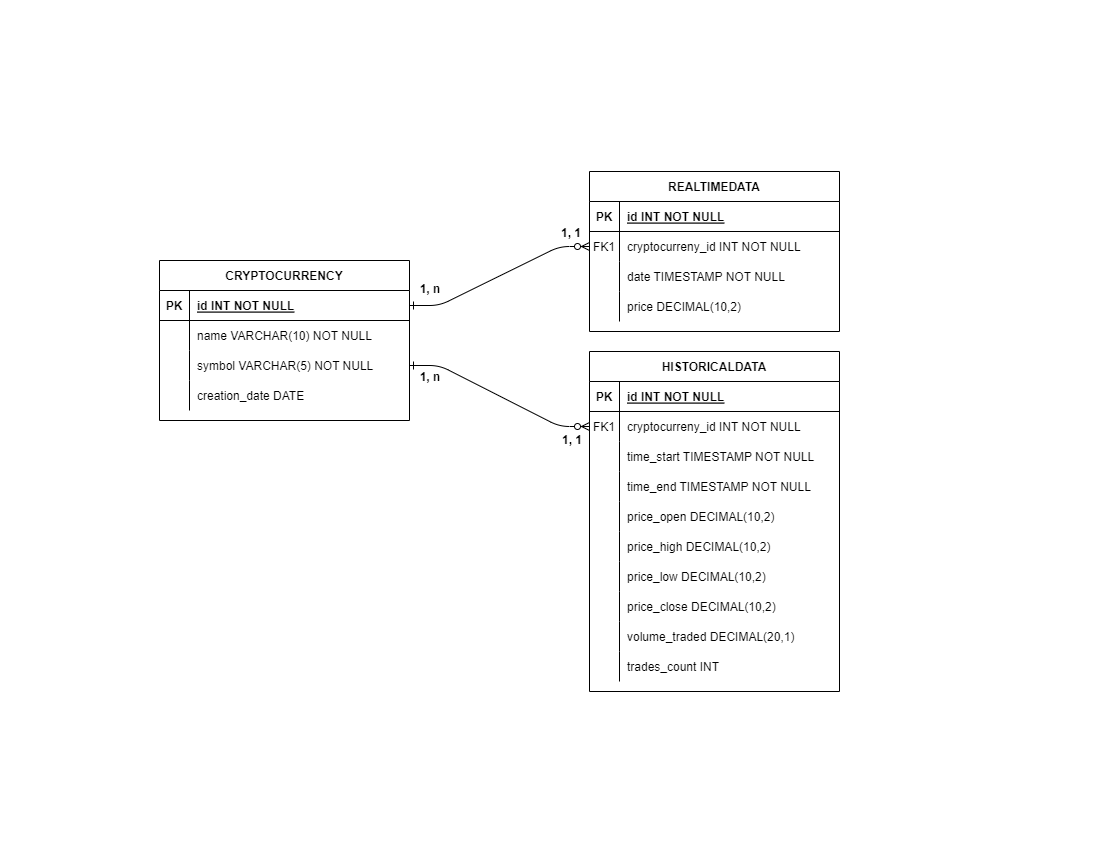

The diagram above was exported from draw.io. Its source (the exported page's mxGraphModel, read from the mxfile embedded in the PNG):
<mxGraphModel dx="1379" dy="908" grid="1" gridSize="10" guides="1" tooltips="1" connect="1" arrows="1" fold="1" page="1" pageScale="1" pageWidth="1100" pageHeight="850" math="0" shadow="0" extFonts="Permanent Marker^https://fonts.googleapis.com/css?family=Permanent+Marker">
  <root>
    <mxCell id="0" />
    <mxCell id="1" parent="0" />
    <mxCell id="C-vyLk0tnHw3VtMMgP7b-1" value="" style="edgeStyle=entityRelationEdgeStyle;endArrow=ERzeroToMany;startArrow=ERone;endFill=1;startFill=0;" parent="1" source="C-vyLk0tnHw3VtMMgP7b-24" target="C-vyLk0tnHw3VtMMgP7b-6" edge="1">
      <mxGeometry width="100" height="100" relative="1" as="geometry">
        <mxPoint x="449" y="720" as="sourcePoint" />
        <mxPoint x="549" y="620" as="targetPoint" />
      </mxGeometry>
    </mxCell>
    <mxCell id="C-vyLk0tnHw3VtMMgP7b-12" value="" style="edgeStyle=entityRelationEdgeStyle;endArrow=ERzeroToMany;startArrow=ERone;endFill=1;startFill=0;" parent="1" source="eD_NTWNF0dymGGQjaPaW-23" target="C-vyLk0tnHw3VtMMgP7b-17" edge="1">
      <mxGeometry width="100" height="100" relative="1" as="geometry">
        <mxPoint x="859" y="130" as="sourcePoint" />
        <mxPoint x="569" y="205" as="targetPoint" />
      </mxGeometry>
    </mxCell>
    <mxCell id="C-vyLk0tnHw3VtMMgP7b-2" value="REALTIMEDATA" style="shape=table;startSize=30;container=1;collapsible=1;childLayout=tableLayout;fixedRows=1;rowLines=0;fontStyle=1;align=center;resizeLast=1;" parent="1" vertex="1">
      <mxGeometry x="589" y="171" width="250" height="160" as="geometry" />
    </mxCell>
    <mxCell id="C-vyLk0tnHw3VtMMgP7b-3" value="" style="shape=partialRectangle;collapsible=0;dropTarget=0;pointerEvents=0;fillColor=none;points=[[0,0.5],[1,0.5]];portConstraint=eastwest;top=0;left=0;right=0;bottom=1;" parent="C-vyLk0tnHw3VtMMgP7b-2" vertex="1">
      <mxGeometry y="30" width="250" height="30" as="geometry" />
    </mxCell>
    <mxCell id="C-vyLk0tnHw3VtMMgP7b-4" value="PK" style="shape=partialRectangle;overflow=hidden;connectable=0;fillColor=none;top=0;left=0;bottom=0;right=0;fontStyle=1;" parent="C-vyLk0tnHw3VtMMgP7b-3" vertex="1">
      <mxGeometry width="30" height="30" as="geometry">
        <mxRectangle width="30" height="30" as="alternateBounds" />
      </mxGeometry>
    </mxCell>
    <mxCell id="C-vyLk0tnHw3VtMMgP7b-5" value="id INT NOT NULL " style="shape=partialRectangle;overflow=hidden;connectable=0;fillColor=none;top=0;left=0;bottom=0;right=0;align=left;spacingLeft=6;fontStyle=5;" parent="C-vyLk0tnHw3VtMMgP7b-3" vertex="1">
      <mxGeometry x="30" width="220" height="30" as="geometry">
        <mxRectangle width="220" height="30" as="alternateBounds" />
      </mxGeometry>
    </mxCell>
    <mxCell id="C-vyLk0tnHw3VtMMgP7b-6" value="" style="shape=partialRectangle;collapsible=0;dropTarget=0;pointerEvents=0;fillColor=none;points=[[0,0.5],[1,0.5]];portConstraint=eastwest;top=0;left=0;right=0;bottom=0;" parent="C-vyLk0tnHw3VtMMgP7b-2" vertex="1">
      <mxGeometry y="60" width="250" height="30" as="geometry" />
    </mxCell>
    <mxCell id="C-vyLk0tnHw3VtMMgP7b-7" value="FK1" style="shape=partialRectangle;overflow=hidden;connectable=0;fillColor=none;top=0;left=0;bottom=0;right=0;" parent="C-vyLk0tnHw3VtMMgP7b-6" vertex="1">
      <mxGeometry width="30" height="30" as="geometry">
        <mxRectangle width="30" height="30" as="alternateBounds" />
      </mxGeometry>
    </mxCell>
    <mxCell id="C-vyLk0tnHw3VtMMgP7b-8" value="cryptocurreny_id INT NOT NULL" style="shape=partialRectangle;overflow=hidden;connectable=0;fillColor=none;top=0;left=0;bottom=0;right=0;align=left;spacingLeft=6;" parent="C-vyLk0tnHw3VtMMgP7b-6" vertex="1">
      <mxGeometry x="30" width="220" height="30" as="geometry">
        <mxRectangle width="220" height="30" as="alternateBounds" />
      </mxGeometry>
    </mxCell>
    <mxCell id="C-vyLk0tnHw3VtMMgP7b-9" value="" style="shape=partialRectangle;collapsible=0;dropTarget=0;pointerEvents=0;fillColor=none;points=[[0,0.5],[1,0.5]];portConstraint=eastwest;top=0;left=0;right=0;bottom=0;" parent="C-vyLk0tnHw3VtMMgP7b-2" vertex="1">
      <mxGeometry y="90" width="250" height="30" as="geometry" />
    </mxCell>
    <mxCell id="C-vyLk0tnHw3VtMMgP7b-10" value="" style="shape=partialRectangle;overflow=hidden;connectable=0;fillColor=none;top=0;left=0;bottom=0;right=0;" parent="C-vyLk0tnHw3VtMMgP7b-9" vertex="1">
      <mxGeometry width="30" height="30" as="geometry">
        <mxRectangle width="30" height="30" as="alternateBounds" />
      </mxGeometry>
    </mxCell>
    <mxCell id="C-vyLk0tnHw3VtMMgP7b-11" value="date TIMESTAMP NOT NULL" style="shape=partialRectangle;overflow=hidden;connectable=0;fillColor=none;top=0;left=0;bottom=0;right=0;align=left;spacingLeft=6;" parent="C-vyLk0tnHw3VtMMgP7b-9" vertex="1">
      <mxGeometry x="30" width="220" height="30" as="geometry">
        <mxRectangle width="220" height="30" as="alternateBounds" />
      </mxGeometry>
    </mxCell>
    <mxCell id="eD_NTWNF0dymGGQjaPaW-26" style="shape=partialRectangle;collapsible=0;dropTarget=0;pointerEvents=0;fillColor=none;points=[[0,0.5],[1,0.5]];portConstraint=eastwest;top=0;left=0;right=0;bottom=0;" parent="C-vyLk0tnHw3VtMMgP7b-2" vertex="1">
      <mxGeometry y="120" width="250" height="30" as="geometry" />
    </mxCell>
    <mxCell id="eD_NTWNF0dymGGQjaPaW-27" style="shape=partialRectangle;overflow=hidden;connectable=0;fillColor=none;top=0;left=0;bottom=0;right=0;" parent="eD_NTWNF0dymGGQjaPaW-26" vertex="1">
      <mxGeometry width="30" height="30" as="geometry">
        <mxRectangle width="30" height="30" as="alternateBounds" />
      </mxGeometry>
    </mxCell>
    <mxCell id="eD_NTWNF0dymGGQjaPaW-28" value="price DECIMAL(10,2)" style="shape=partialRectangle;overflow=hidden;connectable=0;fillColor=none;top=0;left=0;bottom=0;right=0;align=left;spacingLeft=6;" parent="eD_NTWNF0dymGGQjaPaW-26" vertex="1">
      <mxGeometry x="30" width="220" height="30" as="geometry">
        <mxRectangle width="220" height="30" as="alternateBounds" />
      </mxGeometry>
    </mxCell>
    <mxCell id="C-vyLk0tnHw3VtMMgP7b-13" value="HISTORICALDATA" style="shape=table;startSize=30;container=1;collapsible=1;childLayout=tableLayout;fixedRows=1;rowLines=0;fontStyle=1;align=center;resizeLast=1;" parent="1" vertex="1">
      <mxGeometry x="589" y="351" width="250" height="340" as="geometry" />
    </mxCell>
    <mxCell id="C-vyLk0tnHw3VtMMgP7b-14" value="" style="shape=partialRectangle;collapsible=0;dropTarget=0;pointerEvents=0;fillColor=none;points=[[0,0.5],[1,0.5]];portConstraint=eastwest;top=0;left=0;right=0;bottom=1;" parent="C-vyLk0tnHw3VtMMgP7b-13" vertex="1">
      <mxGeometry y="30" width="250" height="30" as="geometry" />
    </mxCell>
    <mxCell id="C-vyLk0tnHw3VtMMgP7b-15" value="PK" style="shape=partialRectangle;overflow=hidden;connectable=0;fillColor=none;top=0;left=0;bottom=0;right=0;fontStyle=1;" parent="C-vyLk0tnHw3VtMMgP7b-14" vertex="1">
      <mxGeometry width="30" height="30" as="geometry">
        <mxRectangle width="30" height="30" as="alternateBounds" />
      </mxGeometry>
    </mxCell>
    <mxCell id="C-vyLk0tnHw3VtMMgP7b-16" value="id INT NOT NULL " style="shape=partialRectangle;overflow=hidden;connectable=0;fillColor=none;top=0;left=0;bottom=0;right=0;align=left;spacingLeft=6;fontStyle=5;" parent="C-vyLk0tnHw3VtMMgP7b-14" vertex="1">
      <mxGeometry x="30" width="220" height="30" as="geometry">
        <mxRectangle width="220" height="30" as="alternateBounds" />
      </mxGeometry>
    </mxCell>
    <mxCell id="C-vyLk0tnHw3VtMMgP7b-17" value="" style="shape=partialRectangle;collapsible=0;dropTarget=0;pointerEvents=0;fillColor=none;points=[[0,0.5],[1,0.5]];portConstraint=eastwest;top=0;left=0;right=0;bottom=0;" parent="C-vyLk0tnHw3VtMMgP7b-13" vertex="1">
      <mxGeometry y="60" width="250" height="30" as="geometry" />
    </mxCell>
    <mxCell id="C-vyLk0tnHw3VtMMgP7b-18" value="FK1" style="shape=partialRectangle;overflow=hidden;connectable=0;fillColor=none;top=0;left=0;bottom=0;right=0;" parent="C-vyLk0tnHw3VtMMgP7b-17" vertex="1">
      <mxGeometry width="30" height="30" as="geometry">
        <mxRectangle width="30" height="30" as="alternateBounds" />
      </mxGeometry>
    </mxCell>
    <mxCell id="C-vyLk0tnHw3VtMMgP7b-19" value="cryptocurreny_id INT NOT NULL" style="shape=partialRectangle;overflow=hidden;connectable=0;fillColor=none;top=0;left=0;bottom=0;right=0;align=left;spacingLeft=6;" parent="C-vyLk0tnHw3VtMMgP7b-17" vertex="1">
      <mxGeometry x="30" width="220" height="30" as="geometry">
        <mxRectangle width="220" height="30" as="alternateBounds" />
      </mxGeometry>
    </mxCell>
    <mxCell id="C-vyLk0tnHw3VtMMgP7b-20" value="" style="shape=partialRectangle;collapsible=0;dropTarget=0;pointerEvents=0;fillColor=none;points=[[0,0.5],[1,0.5]];portConstraint=eastwest;top=0;left=0;right=0;bottom=0;" parent="C-vyLk0tnHw3VtMMgP7b-13" vertex="1">
      <mxGeometry y="90" width="250" height="30" as="geometry" />
    </mxCell>
    <mxCell id="C-vyLk0tnHw3VtMMgP7b-21" value="" style="shape=partialRectangle;overflow=hidden;connectable=0;fillColor=none;top=0;left=0;bottom=0;right=0;" parent="C-vyLk0tnHw3VtMMgP7b-20" vertex="1">
      <mxGeometry width="30" height="30" as="geometry">
        <mxRectangle width="30" height="30" as="alternateBounds" />
      </mxGeometry>
    </mxCell>
    <mxCell id="C-vyLk0tnHw3VtMMgP7b-22" value="time_start TIMESTAMP NOT NULL" style="shape=partialRectangle;overflow=hidden;connectable=0;fillColor=none;top=0;left=0;bottom=0;right=0;align=left;spacingLeft=6;" parent="C-vyLk0tnHw3VtMMgP7b-20" vertex="1">
      <mxGeometry x="30" width="220" height="30" as="geometry">
        <mxRectangle width="220" height="30" as="alternateBounds" />
      </mxGeometry>
    </mxCell>
    <mxCell id="eD_NTWNF0dymGGQjaPaW-35" style="shape=partialRectangle;collapsible=0;dropTarget=0;pointerEvents=0;fillColor=none;points=[[0,0.5],[1,0.5]];portConstraint=eastwest;top=0;left=0;right=0;bottom=0;" parent="C-vyLk0tnHw3VtMMgP7b-13" vertex="1">
      <mxGeometry y="120" width="250" height="30" as="geometry" />
    </mxCell>
    <mxCell id="eD_NTWNF0dymGGQjaPaW-36" style="shape=partialRectangle;overflow=hidden;connectable=0;fillColor=none;top=0;left=0;bottom=0;right=0;" parent="eD_NTWNF0dymGGQjaPaW-35" vertex="1">
      <mxGeometry width="30" height="30" as="geometry">
        <mxRectangle width="30" height="30" as="alternateBounds" />
      </mxGeometry>
    </mxCell>
    <mxCell id="eD_NTWNF0dymGGQjaPaW-37" value="time_end TIMESTAMP NOT NULL" style="shape=partialRectangle;overflow=hidden;connectable=0;fillColor=none;top=0;left=0;bottom=0;right=0;align=left;spacingLeft=6;" parent="eD_NTWNF0dymGGQjaPaW-35" vertex="1">
      <mxGeometry x="30" width="220" height="30" as="geometry">
        <mxRectangle width="220" height="30" as="alternateBounds" />
      </mxGeometry>
    </mxCell>
    <mxCell id="eD_NTWNF0dymGGQjaPaW-41" style="shape=partialRectangle;collapsible=0;dropTarget=0;pointerEvents=0;fillColor=none;points=[[0,0.5],[1,0.5]];portConstraint=eastwest;top=0;left=0;right=0;bottom=0;" parent="C-vyLk0tnHw3VtMMgP7b-13" vertex="1">
      <mxGeometry y="150" width="250" height="30" as="geometry" />
    </mxCell>
    <mxCell id="eD_NTWNF0dymGGQjaPaW-42" style="shape=partialRectangle;overflow=hidden;connectable=0;fillColor=none;top=0;left=0;bottom=0;right=0;" parent="eD_NTWNF0dymGGQjaPaW-41" vertex="1">
      <mxGeometry width="30" height="30" as="geometry">
        <mxRectangle width="30" height="30" as="alternateBounds" />
      </mxGeometry>
    </mxCell>
    <mxCell id="eD_NTWNF0dymGGQjaPaW-43" value="price_open DECIMAL(10,2)" style="shape=partialRectangle;overflow=hidden;connectable=0;fillColor=none;top=0;left=0;bottom=0;right=0;align=left;spacingLeft=6;" parent="eD_NTWNF0dymGGQjaPaW-41" vertex="1">
      <mxGeometry x="30" width="220" height="30" as="geometry">
        <mxRectangle width="220" height="30" as="alternateBounds" />
      </mxGeometry>
    </mxCell>
    <mxCell id="eD_NTWNF0dymGGQjaPaW-38" style="shape=partialRectangle;collapsible=0;dropTarget=0;pointerEvents=0;fillColor=none;points=[[0,0.5],[1,0.5]];portConstraint=eastwest;top=0;left=0;right=0;bottom=0;" parent="C-vyLk0tnHw3VtMMgP7b-13" vertex="1">
      <mxGeometry y="180" width="250" height="30" as="geometry" />
    </mxCell>
    <mxCell id="eD_NTWNF0dymGGQjaPaW-39" style="shape=partialRectangle;overflow=hidden;connectable=0;fillColor=none;top=0;left=0;bottom=0;right=0;" parent="eD_NTWNF0dymGGQjaPaW-38" vertex="1">
      <mxGeometry width="30" height="30" as="geometry">
        <mxRectangle width="30" height="30" as="alternateBounds" />
      </mxGeometry>
    </mxCell>
    <mxCell id="eD_NTWNF0dymGGQjaPaW-40" value="price_high DECIMAL(10,2)" style="shape=partialRectangle;overflow=hidden;connectable=0;fillColor=none;top=0;left=0;bottom=0;right=0;align=left;spacingLeft=6;" parent="eD_NTWNF0dymGGQjaPaW-38" vertex="1">
      <mxGeometry x="30" width="220" height="30" as="geometry">
        <mxRectangle width="220" height="30" as="alternateBounds" />
      </mxGeometry>
    </mxCell>
    <mxCell id="eD_NTWNF0dymGGQjaPaW-32" style="shape=partialRectangle;collapsible=0;dropTarget=0;pointerEvents=0;fillColor=none;points=[[0,0.5],[1,0.5]];portConstraint=eastwest;top=0;left=0;right=0;bottom=0;" parent="C-vyLk0tnHw3VtMMgP7b-13" vertex="1">
      <mxGeometry y="210" width="250" height="30" as="geometry" />
    </mxCell>
    <mxCell id="eD_NTWNF0dymGGQjaPaW-33" style="shape=partialRectangle;overflow=hidden;connectable=0;fillColor=none;top=0;left=0;bottom=0;right=0;" parent="eD_NTWNF0dymGGQjaPaW-32" vertex="1">
      <mxGeometry width="30" height="30" as="geometry">
        <mxRectangle width="30" height="30" as="alternateBounds" />
      </mxGeometry>
    </mxCell>
    <mxCell id="eD_NTWNF0dymGGQjaPaW-34" value="price_low DECIMAL(10,2)" style="shape=partialRectangle;overflow=hidden;connectable=0;fillColor=none;top=0;left=0;bottom=0;right=0;align=left;spacingLeft=6;" parent="eD_NTWNF0dymGGQjaPaW-32" vertex="1">
      <mxGeometry x="30" width="220" height="30" as="geometry">
        <mxRectangle width="220" height="30" as="alternateBounds" />
      </mxGeometry>
    </mxCell>
    <mxCell id="eD_NTWNF0dymGGQjaPaW-47" style="shape=partialRectangle;collapsible=0;dropTarget=0;pointerEvents=0;fillColor=none;points=[[0,0.5],[1,0.5]];portConstraint=eastwest;top=0;left=0;right=0;bottom=0;" parent="C-vyLk0tnHw3VtMMgP7b-13" vertex="1">
      <mxGeometry y="240" width="250" height="30" as="geometry" />
    </mxCell>
    <mxCell id="eD_NTWNF0dymGGQjaPaW-48" style="shape=partialRectangle;overflow=hidden;connectable=0;fillColor=none;top=0;left=0;bottom=0;right=0;" parent="eD_NTWNF0dymGGQjaPaW-47" vertex="1">
      <mxGeometry width="30" height="30" as="geometry">
        <mxRectangle width="30" height="30" as="alternateBounds" />
      </mxGeometry>
    </mxCell>
    <mxCell id="eD_NTWNF0dymGGQjaPaW-49" value="price_close DECIMAL(10,2)" style="shape=partialRectangle;overflow=hidden;connectable=0;fillColor=none;top=0;left=0;bottom=0;right=0;align=left;spacingLeft=6;" parent="eD_NTWNF0dymGGQjaPaW-47" vertex="1">
      <mxGeometry x="30" width="220" height="30" as="geometry">
        <mxRectangle width="220" height="30" as="alternateBounds" />
      </mxGeometry>
    </mxCell>
    <mxCell id="eD_NTWNF0dymGGQjaPaW-44" style="shape=partialRectangle;collapsible=0;dropTarget=0;pointerEvents=0;fillColor=none;points=[[0,0.5],[1,0.5]];portConstraint=eastwest;top=0;left=0;right=0;bottom=0;" parent="C-vyLk0tnHw3VtMMgP7b-13" vertex="1">
      <mxGeometry y="270" width="250" height="30" as="geometry" />
    </mxCell>
    <mxCell id="eD_NTWNF0dymGGQjaPaW-45" style="shape=partialRectangle;overflow=hidden;connectable=0;fillColor=none;top=0;left=0;bottom=0;right=0;" parent="eD_NTWNF0dymGGQjaPaW-44" vertex="1">
      <mxGeometry width="30" height="30" as="geometry">
        <mxRectangle width="30" height="30" as="alternateBounds" />
      </mxGeometry>
    </mxCell>
    <mxCell id="eD_NTWNF0dymGGQjaPaW-46" value="volume_traded DECIMAL(20,1)" style="shape=partialRectangle;overflow=hidden;connectable=0;fillColor=none;top=0;left=0;bottom=0;right=0;align=left;spacingLeft=6;" parent="eD_NTWNF0dymGGQjaPaW-44" vertex="1">
      <mxGeometry x="30" width="220" height="30" as="geometry">
        <mxRectangle width="220" height="30" as="alternateBounds" />
      </mxGeometry>
    </mxCell>
    <mxCell id="eD_NTWNF0dymGGQjaPaW-29" style="shape=partialRectangle;collapsible=0;dropTarget=0;pointerEvents=0;fillColor=none;points=[[0,0.5],[1,0.5]];portConstraint=eastwest;top=0;left=0;right=0;bottom=0;" parent="C-vyLk0tnHw3VtMMgP7b-13" vertex="1">
      <mxGeometry y="300" width="250" height="30" as="geometry" />
    </mxCell>
    <mxCell id="eD_NTWNF0dymGGQjaPaW-30" style="shape=partialRectangle;overflow=hidden;connectable=0;fillColor=none;top=0;left=0;bottom=0;right=0;" parent="eD_NTWNF0dymGGQjaPaW-29" vertex="1">
      <mxGeometry width="30" height="30" as="geometry">
        <mxRectangle width="30" height="30" as="alternateBounds" />
      </mxGeometry>
    </mxCell>
    <mxCell id="eD_NTWNF0dymGGQjaPaW-31" value="trades_count INT" style="shape=partialRectangle;overflow=hidden;connectable=0;fillColor=none;top=0;left=0;bottom=0;right=0;align=left;spacingLeft=6;" parent="eD_NTWNF0dymGGQjaPaW-29" vertex="1">
      <mxGeometry x="30" width="220" height="30" as="geometry">
        <mxRectangle width="220" height="30" as="alternateBounds" />
      </mxGeometry>
    </mxCell>
    <mxCell id="C-vyLk0tnHw3VtMMgP7b-23" value="CRYPTOCURRENCY" style="shape=table;startSize=30;container=1;collapsible=1;childLayout=tableLayout;fixedRows=1;rowLines=0;fontStyle=1;align=center;resizeLast=1;" parent="1" vertex="1">
      <mxGeometry x="159" y="260" width="250" height="160" as="geometry" />
    </mxCell>
    <mxCell id="C-vyLk0tnHw3VtMMgP7b-24" value="" style="shape=partialRectangle;collapsible=0;dropTarget=0;pointerEvents=0;fillColor=none;points=[[0,0.5],[1,0.5]];portConstraint=eastwest;top=0;left=0;right=0;bottom=1;" parent="C-vyLk0tnHw3VtMMgP7b-23" vertex="1">
      <mxGeometry y="30" width="250" height="30" as="geometry" />
    </mxCell>
    <mxCell id="C-vyLk0tnHw3VtMMgP7b-25" value="PK" style="shape=partialRectangle;overflow=hidden;connectable=0;fillColor=none;top=0;left=0;bottom=0;right=0;fontStyle=1;" parent="C-vyLk0tnHw3VtMMgP7b-24" vertex="1">
      <mxGeometry width="30" height="30" as="geometry">
        <mxRectangle width="30" height="30" as="alternateBounds" />
      </mxGeometry>
    </mxCell>
    <mxCell id="C-vyLk0tnHw3VtMMgP7b-26" value="id INT NOT NULL " style="shape=partialRectangle;overflow=hidden;connectable=0;fillColor=none;top=0;left=0;bottom=0;right=0;align=left;spacingLeft=6;fontStyle=5;" parent="C-vyLk0tnHw3VtMMgP7b-24" vertex="1">
      <mxGeometry x="30" width="220" height="30" as="geometry">
        <mxRectangle width="220" height="30" as="alternateBounds" />
      </mxGeometry>
    </mxCell>
    <mxCell id="C-vyLk0tnHw3VtMMgP7b-27" value="" style="shape=partialRectangle;collapsible=0;dropTarget=0;pointerEvents=0;fillColor=none;points=[[0,0.5],[1,0.5]];portConstraint=eastwest;top=0;left=0;right=0;bottom=0;" parent="C-vyLk0tnHw3VtMMgP7b-23" vertex="1">
      <mxGeometry y="60" width="250" height="30" as="geometry" />
    </mxCell>
    <mxCell id="C-vyLk0tnHw3VtMMgP7b-28" value="" style="shape=partialRectangle;overflow=hidden;connectable=0;fillColor=none;top=0;left=0;bottom=0;right=0;" parent="C-vyLk0tnHw3VtMMgP7b-27" vertex="1">
      <mxGeometry width="30" height="30" as="geometry">
        <mxRectangle width="30" height="30" as="alternateBounds" />
      </mxGeometry>
    </mxCell>
    <mxCell id="C-vyLk0tnHw3VtMMgP7b-29" value="name VARCHAR(10) NOT NULL" style="shape=partialRectangle;overflow=hidden;connectable=0;fillColor=none;top=0;left=0;bottom=0;right=0;align=left;spacingLeft=6;" parent="C-vyLk0tnHw3VtMMgP7b-27" vertex="1">
      <mxGeometry x="30" width="220" height="30" as="geometry">
        <mxRectangle width="220" height="30" as="alternateBounds" />
      </mxGeometry>
    </mxCell>
    <mxCell id="eD_NTWNF0dymGGQjaPaW-23" style="shape=partialRectangle;collapsible=0;dropTarget=0;pointerEvents=0;fillColor=none;points=[[0,0.5],[1,0.5]];portConstraint=eastwest;top=0;left=0;right=0;bottom=0;" parent="C-vyLk0tnHw3VtMMgP7b-23" vertex="1">
      <mxGeometry y="90" width="250" height="30" as="geometry" />
    </mxCell>
    <mxCell id="eD_NTWNF0dymGGQjaPaW-24" style="shape=partialRectangle;overflow=hidden;connectable=0;fillColor=none;top=0;left=0;bottom=0;right=0;" parent="eD_NTWNF0dymGGQjaPaW-23" vertex="1">
      <mxGeometry width="30" height="30" as="geometry">
        <mxRectangle width="30" height="30" as="alternateBounds" />
      </mxGeometry>
    </mxCell>
    <mxCell id="eD_NTWNF0dymGGQjaPaW-25" value="symbol VARCHAR(5) NOT NULL" style="shape=partialRectangle;overflow=hidden;connectable=0;fillColor=none;top=0;left=0;bottom=0;right=0;align=left;spacingLeft=6;" parent="eD_NTWNF0dymGGQjaPaW-23" vertex="1">
      <mxGeometry x="30" width="220" height="30" as="geometry">
        <mxRectangle width="220" height="30" as="alternateBounds" />
      </mxGeometry>
    </mxCell>
    <mxCell id="eD_NTWNF0dymGGQjaPaW-20" style="shape=partialRectangle;collapsible=0;dropTarget=0;pointerEvents=0;fillColor=none;points=[[0,0.5],[1,0.5]];portConstraint=eastwest;top=0;left=0;right=0;bottom=0;" parent="C-vyLk0tnHw3VtMMgP7b-23" vertex="1">
      <mxGeometry y="120" width="250" height="30" as="geometry" />
    </mxCell>
    <mxCell id="eD_NTWNF0dymGGQjaPaW-21" style="shape=partialRectangle;overflow=hidden;connectable=0;fillColor=none;top=0;left=0;bottom=0;right=0;" parent="eD_NTWNF0dymGGQjaPaW-20" vertex="1">
      <mxGeometry width="30" height="30" as="geometry">
        <mxRectangle width="30" height="30" as="alternateBounds" />
      </mxGeometry>
    </mxCell>
    <mxCell id="eD_NTWNF0dymGGQjaPaW-22" value="creation_date DATE" style="shape=partialRectangle;overflow=hidden;connectable=0;fillColor=none;top=0;left=0;bottom=0;right=0;align=left;spacingLeft=6;" parent="eD_NTWNF0dymGGQjaPaW-20" vertex="1">
      <mxGeometry x="30" width="220" height="30" as="geometry">
        <mxRectangle width="220" height="30" as="alternateBounds" />
      </mxGeometry>
    </mxCell>
    <mxCell id="ey9v2lzmTOd6OM0LVasP-1" value="&lt;b&gt;1, n&lt;/b&gt;" style="text;strokeColor=none;align=center;fillColor=none;html=1;verticalAlign=middle;whiteSpace=wrap;rounded=0;" vertex="1" parent="1">
      <mxGeometry x="410" y="362" width="40" height="30" as="geometry" />
    </mxCell>
    <mxCell id="ey9v2lzmTOd6OM0LVasP-2" value="&lt;b&gt;1, n&lt;/b&gt;" style="text;strokeColor=none;align=center;fillColor=none;html=1;verticalAlign=middle;whiteSpace=wrap;rounded=0;" vertex="1" parent="1">
      <mxGeometry x="410" y="274" width="40" height="30" as="geometry" />
    </mxCell>
    <mxCell id="ey9v2lzmTOd6OM0LVasP-3" value="&lt;b&gt;1, 1&lt;/b&gt;" style="text;strokeColor=none;align=center;fillColor=none;html=1;verticalAlign=middle;whiteSpace=wrap;rounded=0;" vertex="1" parent="1">
      <mxGeometry x="552" y="425" width="40" height="30" as="geometry" />
    </mxCell>
    <mxCell id="ey9v2lzmTOd6OM0LVasP-4" value="&lt;b&gt;1, 1&lt;/b&gt;" style="text;strokeColor=none;align=center;fillColor=none;html=1;verticalAlign=middle;whiteSpace=wrap;rounded=0;" vertex="1" parent="1">
      <mxGeometry x="551" y="218" width="40" height="30" as="geometry" />
    </mxCell>
  </root>
</mxGraphModel>